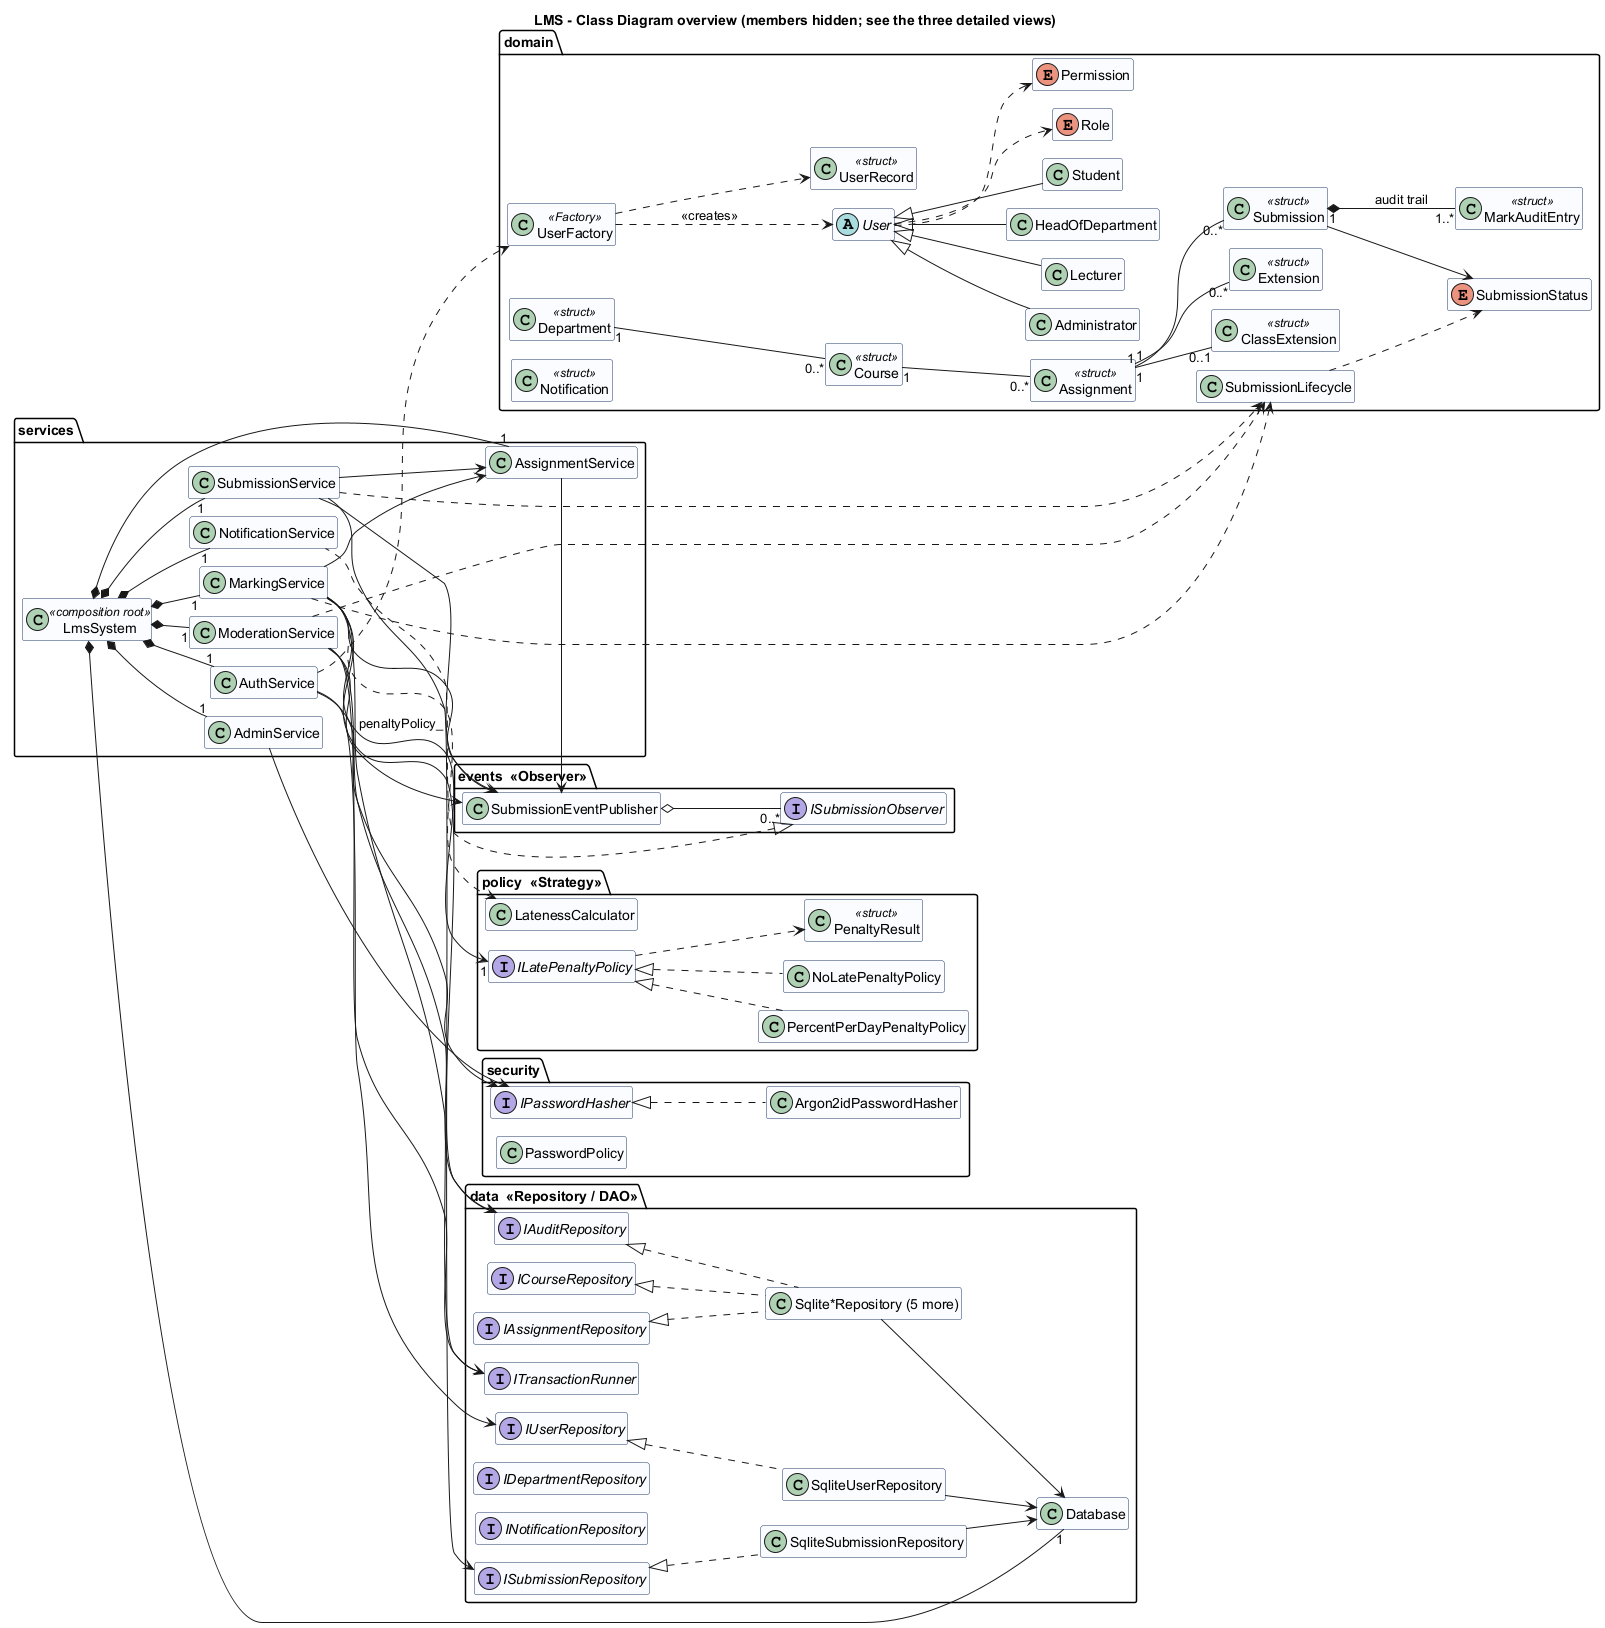

The diagram above was rendered by PlantUML. Its source (embedded in the PNG):
@startuml class-diagram
!pragma layout smetana
title LMS - Class Diagram overview (members hidden; see the three detailed views)
skinparam classAttributeIconSize 0
skinparam class {
  BackgroundColor #FBFCFF
  BorderColor #1F3864
}
left to right direction
hide empty members
hide members
hide enum members


package "domain" {
  enum Role {
    Administrator
    Lecturer
    HeadOfDepartment
    Student
  }
  enum Permission {
    ManageUsers
    ManageDepartments
    ManageCourses
    AssignLecturers
    EnrolStudents
    CreateAssignment
    GrantExtension
    MarkSubmission
    SubmitWork
    ViewReleasedResults
    ModerateMarks
    ReleaseMarks
    ViewAuditLog
  }

  abstract class User {
    - id_ : int
    - username_ : string
    - fullName_ : string
    - departmentId_ : optional<int>
    # User(id : int, username : string, fullName : string, departmentId : optional<int>)
    + id() : int
    + username() : const string&
    + fullName() : const string&
    + departmentId() : optional<int>
    + {abstract} role() : Role
    + {abstract} roleTitle() : string
    + can(p : Permission) : bool
    + require(p : Permission) : void
    + {abstract} hasDepartmentScope(departmentId : int) : bool
    # {abstract} permissions() : const set<Permission>&
  }
  class Administrator
  class Lecturer
  class HeadOfDepartment
  class Student

  User <|-- Administrator
  User <|-- Lecturer
  User <|-- HeadOfDepartment
  User <|-- Student
  User ..> Role
  User ..> Permission

  class UserRecord <<struct>> {
    + id : int
    + username : string
    + passwordHash : string
    + fullName : string
    + role : Role
    + departmentId : optional<int>
    + active : bool
    + failedLoginAttempts : int
    + lockedUntil : Timestamp
    + createdAt : Timestamp
  }

  class UserFactory <<Factory>> {
    + {static} create(record : const UserRecord&) : unique_ptr<User>
  }
  UserFactory ..> UserRecord
  UserFactory ..> User : <<creates>>

  class Department <<struct>> {
    + id : int
    + name : string
  }
  class Course <<struct>> {
    + id : int
    + code : string
    + title : string
    + departmentId : int
  }
  class Assignment <<struct>> {
    + id : int
    + courseId : int
    + title : string
    + description : string
    + deadline : Timestamp
    + maxMark : int
    + createdBy : int
    + createdAt : Timestamp
  }
  class ClassExtension <<struct>> {
  }
  class Extension <<struct>> {
    + id : int
    + assignmentId : int
    + studentId : int
    + newDeadline : Timestamp
    + reason : string
    + grantedBy : int
    + grantedAt : Timestamp
  }
  enum SubmissionStatus {
    Submitted
    Late
    Marked
    Moderated
    Released
  }
  class Submission <<struct>> {
    + id : int
    + assignmentId : int
    + studentId : int
    + content : string
    + submittedAt : Timestamp
    + version : int
    + status : SubmissionStatus
    + rawMark : optional<double>
    + daysLate : int
    + lateDeduction : double
    + finalMark : optional<double>
    + feedback : string
    + markedBy / moderatedBy / releasedBy : optional<int>
    + markedAt / moderatedAt / releasedAt : optional<Timestamp>
  }
  class SubmissionLifecycle {
    + {static} canTransition(from : SubmissionStatus, to : SubmissionStatus) : bool
    + {static} requireTransition(from : SubmissionStatus, to : SubmissionStatus) : void
    + {static} isMarkable(s : SubmissionStatus) : bool
    + {static} isVisibleToStudent(s : SubmissionStatus) : bool
  }
  class MarkAuditEntry <<struct>> {
    + id : int
    + submissionId : int
    + changedBy : int
    + changedAt : Timestamp
    + action : AuditAction
    + oldMark : optional<double>
    + newMark : optional<double>
    + reason : string
  }
  class Notification <<struct>> {
    + id : int
    + userId : int
    + message : string
    + createdAt : Timestamp
    + read : bool
  }

  Department "1" -- "0..*" Course
  Course "1" -- "0..*" Assignment
  Assignment "1" -- "0..*" Extension
  Assignment "1" -- "0..1" ClassExtension
  Assignment "1" -- "0..*" Submission
  Submission "1" *-- "1..*" MarkAuditEntry : audit trail >
  Submission --> SubmissionStatus
  SubmissionLifecycle ..> SubmissionStatus
}

package "policy  <<Strategy>>" {
  interface ILatePenaltyPolicy {
    + {abstract} apply(rawMark : double, maxMark : int, daysLate : int) : PenaltyResult
    + {abstract} description() : string
  }
  class PercentPerDayPenaltyPolicy {
    - percentPerDay_ : double
    - maxPenalisedDays_ : int
    + PercentPerDayPenaltyPolicy(percentPerDay : double = 10, maxPenalisedDays : int = 3)
    + apply(rawMark : double, maxMark : int, daysLate : int) : PenaltyResult
    + description() : string
  }
  class NoLatePenaltyPolicy {
    + apply(rawMark : double, maxMark : int, daysLate : int) : PenaltyResult
    + description() : string
  }
  class PenaltyResult <<struct>> {
    + rawMark : double
    + daysLate : int
    + deduction : double
    + finalMark : double
    + explanation : string
  }
  class LatenessCalculator {
    + {static} daysLate(submittedAt : Timestamp, effectiveDeadline : Timestamp) : int
  }
  ILatePenaltyPolicy <|.. PercentPerDayPenaltyPolicy
  ILatePenaltyPolicy <|.. NoLatePenaltyPolicy
  ILatePenaltyPolicy ..> PenaltyResult
}

package "events  <<Observer>>" {
  interface ISubmissionObserver {
    + {abstract} onSubmissionEvent(event : const SubmissionEvent&) : void
  }
  class SubmissionEventPublisher {
    - observers_ : vector<ISubmissionObserver*>
    + subscribe(o : ISubmissionObserver&) : void
    + unsubscribe(o : ISubmissionObserver&) : void
    + publish(event : const SubmissionEvent&) : void
  }
  SubmissionEventPublisher o-- "0..*" ISubmissionObserver
}

package "security" {
  interface IPasswordHasher {
    + {abstract} hash(password : string) : string
    + {abstract} verify(password : string, encodedHash : string) : bool
  }
  class Argon2idPasswordHasher {
    - params_ : Argon2Params
    + hash(password : string) : string
    + verify(password : string, encodedHash : string) : bool
  }
  class PasswordPolicy {
    + {static} validate(password : string, username : string) : void
  }
  IPasswordHasher <|.. Argon2idPasswordHasher
}

package "data  <<Repository / DAO>>" {
  interface IUserRepository {
    + add(u : const UserRecord&) : int
    + update(u : const UserRecord&) : void
    + findById(id : int) : optional<UserRecord>
    + findByUsername(name : string) : optional<UserRecord>
    + findHeadOfDepartment(departmentId : int) : optional<UserRecord>
    + listByRole(r : Role) : vector<UserRecord>
    + countByRole(r : Role) : int
  }
  interface ICourseRepository
  interface IAssignmentRepository {
    + add(a : const Assignment&) : int
    + findById(id : int) : optional<Assignment>
    + listByCourse(courseId : int) : vector<Assignment>
    + saveExtension(e : const Extension&) : void
    + findExtension(assignmentId : int, studentId : int) : optional<Extension>
  }
  interface ISubmissionRepository {
    + add(s : const Submission&) : int
    + update(s : const Submission&) : void
    + find(assignmentId : int, studentId : int) : optional<Submission>
    + listByDepartmentAndStatus(dept : int, s : SubmissionStatus) : vector<Submission>
    + addVersion(id : int, version : int, content : string, at : Timestamp) : void
  }
  interface IAuditRepository {
    + add(e : const MarkAuditEntry&) : int
    + listForSubmission(id : int) : vector<MarkAuditEntry>
  }
  interface IDepartmentRepository
  interface INotificationRepository
  interface ITransactionRunner {
    + run(work : function<void()>) : void
  }
  class SqliteUserRepository
  class SqliteSubmissionRepository
  class "Sqlite*Repository (5 more)" as SqliteOthers
  class Database {
    - db_ : sqlite3*
    + prepare(sql : string) : Statement
    + execute(sql : string) : void
    + inTransaction(work : function<void()>) : void
  }
  IUserRepository <|.. SqliteUserRepository
  ISubmissionRepository <|.. SqliteSubmissionRepository
  IAssignmentRepository <|.. SqliteOthers
  ICourseRepository <|.. SqliteOthers
  IAuditRepository <|.. SqliteOthers
  SqliteUserRepository --> Database
  SqliteSubmissionRepository --> Database
  SqliteOthers --> Database
}

package "services" {
  class AuthService {
    + {static} kMaxFailedAttempts : int = 5
    + login(username : string, password : string) : unique_ptr<User>
    + changePassword(actor : const User&, current : string, next : string) : void
  }
  class AdminService {
    + createUser(actor : const User&, role : Role, username : string, fullName : string, password : string, dept : optional<int>) : int
    + setActive(actor : const User&, userId : int, active : bool) : void
    + createDepartment(actor : const User&, name : string) : int
    + createCourse(actor : const User&, code : string, title : string, dept : int) : int
    + assignLecturer(actor : const User&, courseId : int, lecturerId : int) : void
    + enrolStudent(actor : const User&, courseId : int, studentId : int) : void
  }
  class AssignmentService {
    + createAssignment(actor : const User&, courseId : int, title : string, description : string, deadline : Timestamp, maxMark : int) : int
    + grantExtension(actor : const User&, assignmentId : int, studentId : int, newDeadline : Timestamp, reason : string) : void
    + effectiveDeadline(a : const Assignment&, studentId : int) : Timestamp
    + listForStudent(student : const User&) : vector<StudentAssignmentView>
  }
  class SubmissionService {
    + submit(actor : const User&, assignmentId : int, content : string) : SubmitResult
    + resultsFor(student : const User&) : vector<StudentResultView>
  }
  class MarkingService {
    + mark(actor : const User&, submissionId : int, rawMark : double, feedback : string, reason : string) : PenaltyResult
    + listForAssignment(actor : const User&, assignmentId : int) : vector<MarkingItem>
  }
  class ModerationService {
    + pendingModeration(hod : const User&) : vector<ModerationItem>
    + approve(hod : const User&, submissionId : int, note : string) : void
    + adjust(hod : const User&, submissionId : int, newFinalMark : double, reason : string) : void
    + releaseAssignment(hod : const User&, assignmentId : int) : ReleaseSummary
    + auditTrail(actor : const User&, submissionId : int) : vector<MarkAuditEntry>
  }
  class NotificationService {
    + onSubmissionEvent(event : const SubmissionEvent&) : void
    + unreadFor(user : const User&) : vector<Notification>
  }
  class LmsSystem <<composition root>> {
    + {static} createDefault(databasePath : string) : unique_ptr<LmsSystem>
  }

  ISubmissionObserver <|.. NotificationService
  AuthService --> IUserRepository
  AuthService --> IPasswordHasher
  AuthService ..> UserFactory
  AdminService --> IPasswordHasher
  SubmissionService --> AssignmentService
  MarkingService --> AssignmentService
  MarkingService --> "1" ILatePenaltyPolicy : penaltyPolicy_
  MarkingService ..> LatenessCalculator
  SubmissionService --> SubmissionEventPublisher
  MarkingService --> SubmissionEventPublisher
  ModerationService --> SubmissionEventPublisher
  AssignmentService --> SubmissionEventPublisher
  SubmissionService --> ISubmissionRepository
  MarkingService --> IAuditRepository
  ModerationService --> IAuditRepository
  MarkingService --> ITransactionRunner
  ModerationService --> ITransactionRunner
  SubmissionService ..> SubmissionLifecycle
  MarkingService ..> SubmissionLifecycle
  ModerationService ..> SubmissionLifecycle
  LmsSystem *-- "1" AuthService
  LmsSystem *-- "1" AdminService
  LmsSystem *-- "1" AssignmentService
  LmsSystem *-- "1" SubmissionService
  LmsSystem *-- "1" MarkingService
  LmsSystem *-- "1" ModerationService
  LmsSystem *-- "1" NotificationService
  LmsSystem *-- "1" Database
}
@enduml